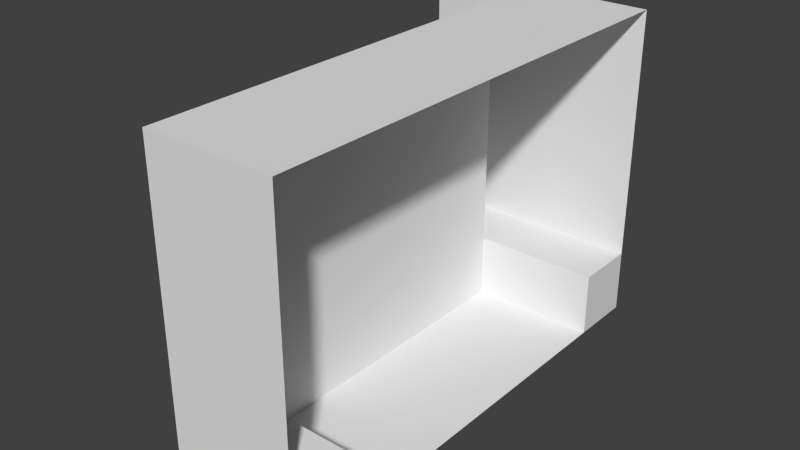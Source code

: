 # Source: tut_longjump0.blend  (saved by Blender 2.66.1; exported with 4.5.12 LTS)
import bpy
from mathutils import Matrix  # noqa: F401  (used for matrix-valued properties, if any)

bpy.ops.wm.read_factory_settings(use_empty=True)
scene = bpy.context.scene
scene.name = 'tut_longjump0'

# ---- collections
col_collection_1 = bpy.data.collections.new('Collection 1'); scene.collection.children.link(col_collection_1)

# ---- materials (node trees are filled in below, after node groups)
mat_material = bpy.data.materials.new('Material')
mat_material.alpha_threshold = 0.0
mat_material.use_transparent_shadow = False
mat_material.roughness = 0.5
mat_material.line_color = (0.0, 0.0, 0.0, 1.0)

# ---- material node trees

# ---- world
world_world = bpy.data.worlds.new('World'); scene.world = world_world
world_world.color = (0.05088, 0.05088, 0.05088)
world_world.use_sun_shadow = False
world_world.sun_shadow_jitter_overblur = 0.0
world_world.cycles.sampling_method = 'MANUAL'
world_world.cycles.sample_map_resolution = 256

# ---- meshes
me_tut_longjump0 = bpy.data.meshes.new('tut_longjump0')
me_tut_longjump0.from_pydata([(1.0, 6.5, 0.0), (1.0, 1.0, 0.0), (1.0, -5.96e-07, 0.0), (-1.0, 1.0, 0.0), (1.0, 7.5, 0.0), (-1.0, 7.5, 0.0), (-1.0, 0.0, 0.0), (-1.0, 6.5, 0.0), (-1.0, 6.5, 4.0), (-1.0, 1.0, 4.0), (-1.0, -4.768e-07, 4.0), (1.0, -4.768e-07, 4.0), (1.0, 7.5, 4.0), (-2.0, 6.5, 0.0), (-2.0, 6.5, 4.0), (-1.0, 7.5, 4.0), (-2.0, 7.5, 4.0), (-2.0, 7.5, 0.0), (1.0, -5.96e-07, -1.0), (1.0, 1.0, -1.0), (1.0, 6.5, -1.0), (1.0, 7.5, -1.0), (-1.0, 7.5, -1.0), (-1.0, 1.0, -1.0), (-1.0, 0.0, -1.0), (1.0, 7.5, -1.0), (1.0, 6.5, -1.0), (-1.0, 6.5, -1.0), (1.0, 1.0, -1.0), (1.0, -5.96e-07, -1.0), (1.0, 7.5, 0.0), (1.0, 7.5, 0.0), (1.0, 7.5, 0.0), (-1.0, 7.5, 0.0), (-1.0, 7.5, 0.0), (-1.0, 1.0, 0.0), (-1.0, 1.0, 0.0), (1.0, 1.0, 0.0), (1.0, 1.0, 0.0), (-1.0, 0.0, 0.0), (-1.0, 0.0, 0.0), (-1.0, 0.0, 0.0), (1.0, -5.96e-07, 0.0), (1.0, -5.96e-07, 0.0), (1.0, -5.96e-07, 0.0), (-1.0, 1.0, 4.0), (-1.0, -4.768e-07, 4.0), (-1.0, -4.768e-07, 4.0), (-1.0, 7.5, 4.0), (1.0, 7.5, 4.0), (-2.0, 7.5, 4.0), (-2.0, 7.5, 4.0), (-1.0, 6.5, 0.0), (-1.0, 6.5, 0.0), (-1.0, 6.5, 0.0), (-2.0, 6.5, 0.0), (-2.0, 6.5, 0.0), (-1.0, 6.5, 4.0), (-1.0, 6.5, 4.0), (-2.0, 6.5, 4.0), (-2.0, 6.5, 4.0), (-2.0, 7.5, 0.0), (-2.0, 7.5, 0.0), (-1.0, 6.5, -1.0), (-1.0, 6.5, -1.0), (-1.0, 1.0, -1.0), (-1.0, 1.0, -1.0), (1.0, 6.5, -1.0), (1.0, 6.5, -1.0), (1.0, 6.5, -1.0), (1.0, 6.5, -1.0), (1.0, 6.5, -1.0), (1.0, 1.0, -1.0), (1.0, 1.0, -1.0), (1.0, 1.0, -1.0), (1.0, 1.0, -1.0), (1.0, 1.0, -1.0), (1.0, -5.96e-07, -1.0), (1.0, -5.96e-07, -1.0), (1.0, 6.5, 0.0), (1.0, 6.5, 0.0), (1.0, -4.768e-07, 4.0), (1.0, 7.5, -1.0), (1.0, 7.5, -1.0)], [], [(30, 12, 15, 33), (17, 33, 15, 16), (6, 2, 1, 3), (82, 20, 26, 25), (68, 19, 28, 67), (73, 18, 29, 72), (4, 21, 22, 5), (34, 61, 13, 7), (53, 57, 9, 35), (9, 10, 40, 35), (42, 39, 46, 11), (8, 54, 55, 14), (50, 59, 56, 62), (52, 63, 69, 0), (79, 71, 83, 31), (35, 23, 27, 53), (80, 32, 34, 7), (70, 64, 65, 75), (37, 43, 77, 74), (38, 76, 66, 36), (41, 24, 78, 44), (45, 58, 60, 51, 48, 49, 81, 47)])
_uv = me_tut_longjump0.uv_layers.new(name='UVMap')
_uv.uv.foreach_set('vector', [1.0, 0.5, 1.0, 2.5, -3.576e-07, 2.5, -2.384e-07, 0.5, 0.5, 0.5, 1.0, 0.5, 1.0, 2.5, 0.5, 2.5, 7.07e-05, 7.112e-05, 0.9999, 7.07e-05, 0.9999, 0.5, 7.082e-05, 0.5, 1.0, 0.0, 0.5, 0.0, 0.5, 0.0, 1.0, 0.0, 1.0, 0.0, 0.0, 0.0, 0.0, 0.0, 1.0, 0.0, 0.0, 0.0, -0.5, 0.0, -0.5, 0.0, 0.0, 0.0, 1.0, 0.5, 1.0, 0.0, -2.384e-07, 0.0, -2.384e-07, 0.5, 1.0, 0.0, 0.5, 0.0, 0.5, -0.5, 1.0, -0.5, 0.75, 0.5, 0.75, 2.5, -2.0, 2.5, -2.0, 0.5, 1.0, 0.5, 0.5, 0.5, 0.5, -1.5, 1.0, -1.5, 1.0, 0.5, 0.0, 0.5, -3.576e-07, 2.5, 1.0, 2.5, 1.0, 0.5, 1.0, -1.5, 0.5, -1.5, 0.5, 0.5, 0.25, 0.5, -0.25, 0.5, -0.25, -1.5, 0.25, -1.5, 1.0, 0.5, 1.0, 0.0, 2.0, 0.0, 2.0, 0.5, 0.5, 0.5, 0.5, 0.0, 1.0, 0.0, 1.0, 0.5, 0.0, 0.5, 0.0, 0.0, 2.75, 0.0, 2.75, 0.5, 1.0, 0.5, 1.0, 1.0, -2.384e-07, 1.0, -2.384e-07, 0.5, 0.9999, 6.03e-05, 0.9999, 0.3637, 6.03e-05, 0.3637, 6.034e-05, 6.03e-05, 0.0, 0.5, -0.5, 0.5, -0.5, 0.0, 0.0, 0.0, 0.0, 0.5, 0.0, 0.0, -1.0, 0.0, -1.0, 0.5, 0.0, 0.5, 0.0, 0.0, 1.0, 0.0, 1.0, 0.5, 1.0, 1.0, 1.0, 3.75, 0.5, 3.75, 0.5, 4.25, 1.0, 4.25, 2.0, 4.25, 2.0, 0.5, 1.0, 0.5])
me_tut_longjump0.materials.append(mat_material)
me_tut_longjump0.use_remesh_preserve_volume = False
me_tut_longjump0.use_remesh_preserve_attributes = False
me_tut_longjump0.use_mirror_vertex_groups = False
me_tut_longjump0.update()

# ---- objects
ob_tut_longjump0 = bpy.data.objects.new('tut_longjump0', me_tut_longjump0)

# ---- transforms, parenting, visibility, modifiers, constraints
ob_tut_longjump0.location = (0.0, 0.0, 0.0)
ob_tut_longjump0.lock_rotations_4d = False
ob_tut_longjump0.empty_display_type = 'ARROWS'
ob_tut_longjump0.lineart.crease_threshold = 0.0

# ---- collection membership
col_collection_1.objects.link(ob_tut_longjump0)

# ---- scene / render settings (as saved in the file)
scene.frame_start = 1; scene.frame_end = 250; scene.frame_set(1)
scene.render.engine = 'BLENDER_EEVEE_NEXT'
scene.render.image_settings.color_mode = 'RGB'
scene.render.image_settings.compression = 90
scene.render.resolution_percentage = 50
scene.render.dither_intensity = 0.0
scene.render.bake_margin = 2
scene.cycles.use_denoising = False
scene.cycles.samples = 10
scene.cycles.sampling_pattern = 'TABULATED_SOBOL'
scene.cycles.light_sampling_threshold = 0.0
scene.cycles.use_adaptive_sampling = False
scene.cycles.use_light_tree = False
scene.cycles.blur_glossy = 0.0
scene.cycles.volume_bounces = 1
scene.cycles.pixel_filter_type = 'GAUSSIAN'
scene.cycles.sample_clamp_indirect = 0.0
scene.view_settings.view_transform = 'Standard'
bpy.context.view_layer.update()

# ---- added for rendering (the .blend has no active camera and no usable light): camera, sun
cam_auto = bpy.data.cameras.new('AutoCamera')
cam_auto.lens = 50.0
cam_auto.sensor_width = 36.0
cam_auto.clip_end = 1000.0
ob_auto_camera = bpy.data.objects.new('AutoCamera', cam_auto)
scene.collection.objects.link(ob_auto_camera)
ob_auto_camera.location = (8.28963, -6.79756, 8.53171)
ob_auto_camera.rotation_euler = (1.09748, -7.21219e-08, 0.694738)
scene.camera = ob_auto_camera
light_auto_sun = bpy.data.lights.new('AutoSun', 'SUN')
light_auto_sun.energy = 3.0
light_auto_sun.angle = 0.0523599
ob_auto_sun = bpy.data.objects.new('AutoSun', light_auto_sun)
scene.collection.objects.link(ob_auto_sun)
ob_auto_sun.rotation_euler = (0.872665, 0.174533, 0.523599)
bpy.context.view_layer.update()
